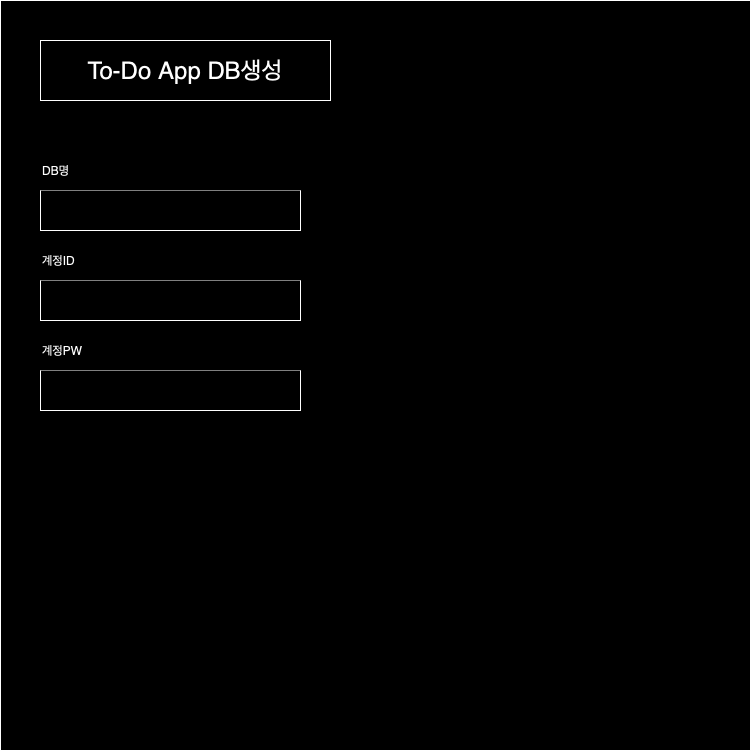

The diagram above was exported from draw.io. Its source (the exported page's mxGraphModel, read from the mxfile embedded in the PNG):
<mxGraphModel dx="954" dy="1706" grid="1" gridSize="10" guides="1" tooltips="1" connect="1" arrows="1" fold="1" page="1" pageScale="1" pageWidth="827" pageHeight="1169" math="0" shadow="0">
  <root>
    <mxCell id="0" />
    <mxCell id="1" parent="0" />
    <mxCell id="Aph8lOE2yrZC84DxHlcv-1" value="" style="whiteSpace=wrap;html=1;aspect=fixed;" vertex="1" parent="1">
      <mxGeometry x="40" y="-1130" width="750" height="750" as="geometry" />
    </mxCell>
    <mxCell id="Aph8lOE2yrZC84DxHlcv-2" value="To-Do App DB생성" style="rounded=0;whiteSpace=wrap;html=1;fontSize=24;" vertex="1" parent="1">
      <mxGeometry x="80" y="-1090" width="290" height="60" as="geometry" />
    </mxCell>
    <mxCell id="Aph8lOE2yrZC84DxHlcv-3" value="" style="rounded=0;whiteSpace=wrap;html=1;align=left;" vertex="1" parent="1">
      <mxGeometry x="80" y="-940" width="260" height="40" as="geometry" />
    </mxCell>
    <mxCell id="Aph8lOE2yrZC84DxHlcv-4" value="DB명" style="rounded=0;whiteSpace=wrap;html=1;align=left;strokeColor=none;" vertex="1" parent="1">
      <mxGeometry x="80" y="-980" width="260" height="40" as="geometry" />
    </mxCell>
    <mxCell id="Aph8lOE2yrZC84DxHlcv-5" value="" style="rounded=0;whiteSpace=wrap;html=1;align=left;" vertex="1" parent="1">
      <mxGeometry x="80" y="-850" width="260" height="40" as="geometry" />
    </mxCell>
    <mxCell id="Aph8lOE2yrZC84DxHlcv-6" value="계정ID" style="rounded=0;whiteSpace=wrap;html=1;align=left;strokeColor=none;" vertex="1" parent="1">
      <mxGeometry x="80" y="-890" width="260" height="40" as="geometry" />
    </mxCell>
    <mxCell id="Aph8lOE2yrZC84DxHlcv-7" value="" style="rounded=0;whiteSpace=wrap;html=1;align=left;" vertex="1" parent="1">
      <mxGeometry x="80" y="-760" width="260" height="40" as="geometry" />
    </mxCell>
    <mxCell id="Aph8lOE2yrZC84DxHlcv-8" value="계정PW" style="rounded=0;whiteSpace=wrap;html=1;align=left;strokeColor=none;" vertex="1" parent="1">
      <mxGeometry x="80" y="-800" width="260" height="40" as="geometry" />
    </mxCell>
  </root>
</mxGraphModel>